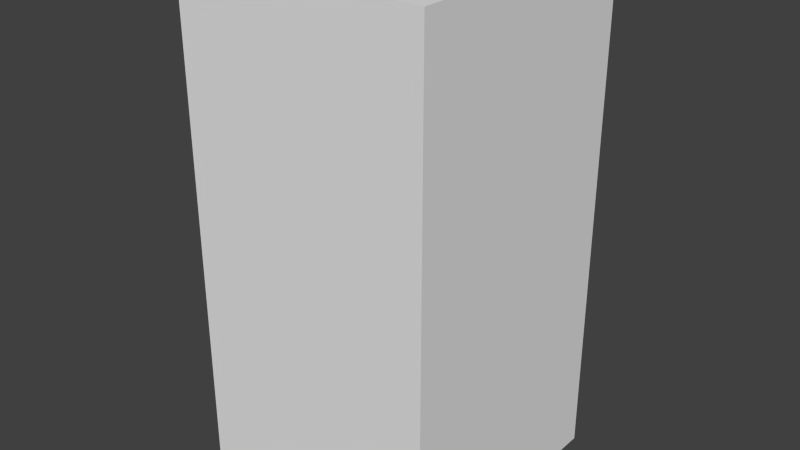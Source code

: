 # Source: darkBlueDropFour.blend  (saved by Blender 2.68.0; exported with 4.5.12 LTS)
import bpy
from mathutils import Matrix  # noqa: F401  (used for matrix-valued properties, if any)

bpy.ops.wm.read_factory_settings(use_empty=True)
scene = bpy.context.scene
scene.name = 'Scene'

# ---- collections
col_collection_1 = bpy.data.collections.new('Collection 1'); scene.collection.children.link(col_collection_1)

# ---- world
world_world = bpy.data.worlds.new('World'); scene.world = world_world
world_world.color = (0.05088, 0.05088, 0.05088)
world_world.use_sun_shadow = False
world_world.sun_shadow_jitter_overblur = 0.0
world_world.cycles.sampling_method = 'MANUAL'
world_world.cycles.sample_map_resolution = 256

# ---- meshes
me_darkbluedropfour = bpy.data.meshes.new('darkBlueDropFour')
me_darkbluedropfour.from_pydata([(-0.5, -0.5, -1.0), (-0.5, 0.5, -1.0), (0.5, 0.5, -1.0), (0.5, -0.5, -1.0), (-0.5, -0.5, 1.0), (-0.5, 0.5, 1.0), (0.5, 0.5, 1.0), (0.5, -0.5, 1.0)], [], [(4, 5, 1, 0), (5, 6, 2, 1), (6, 7, 3, 2), (7, 4, 0, 3), (0, 1, 2, 3), (7, 6, 5, 4)])
me_darkbluedropfour.use_remesh_preserve_volume = False
me_darkbluedropfour.use_remesh_preserve_attributes = False
me_darkbluedropfour.use_mirror_vertex_groups = False
me_darkbluedropfour.update()

# ---- objects
ob_darkbluedropfour = bpy.data.objects.new('darkBlueDropFour', me_darkbluedropfour)

# ---- transforms, parenting, visibility, modifiers, constraints
ob_darkbluedropfour.location = (0.0, 0.0, 0.0)
ob_darkbluedropfour.lineart.crease_threshold = 0.0

# ---- collection membership
col_collection_1.objects.link(ob_darkbluedropfour)

# ---- scene / render settings (as saved in the file)
scene.frame_start = 1; scene.frame_end = 250; scene.frame_set(1)
scene.render.engine = 'BLENDER_EEVEE_NEXT'
scene.render.image_settings.color_mode = 'RGB'
scene.render.image_settings.compression = 90
scene.render.resolution_percentage = 50
scene.render.dither_intensity = 0.0
scene.cycles.use_denoising = False
scene.cycles.samples = 10
scene.cycles.sampling_pattern = 'TABULATED_SOBOL'
scene.cycles.light_sampling_threshold = 0.0
scene.cycles.use_adaptive_sampling = False
scene.cycles.use_light_tree = False
scene.cycles.blur_glossy = 0.0
scene.cycles.volume_bounces = 1
scene.cycles.pixel_filter_type = 'GAUSSIAN'
scene.cycles.sample_clamp_indirect = 0.0
scene.view_settings.view_transform = 'Standard'
bpy.context.view_layer.update()

# ---- added for rendering (the .blend has no active camera and no usable light): camera, sun
cam_auto = bpy.data.cameras.new('AutoCamera')
cam_auto.lens = 50.0
cam_auto.sensor_width = 36.0
cam_auto.clip_end = 1000.0
ob_auto_camera = bpy.data.objects.new('AutoCamera', cam_auto)
scene.collection.objects.link(ob_auto_camera)
ob_auto_camera.location = (2.26633, -2.71959, 1.81306)
ob_auto_camera.rotation_euler = (1.09748, -7.21219e-08, 0.694738)
scene.camera = ob_auto_camera
light_auto_sun = bpy.data.lights.new('AutoSun', 'SUN')
light_auto_sun.energy = 3.0
light_auto_sun.angle = 0.0523599
ob_auto_sun = bpy.data.objects.new('AutoSun', light_auto_sun)
scene.collection.objects.link(ob_auto_sun)
ob_auto_sun.rotation_euler = (0.872665, 0.174533, 0.523599)
bpy.context.view_layer.update()
